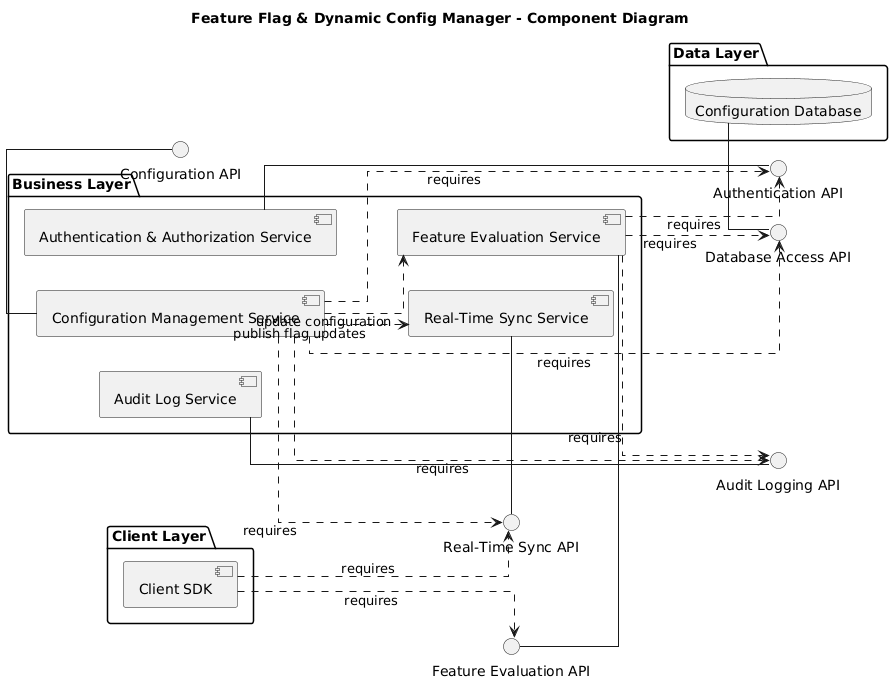

The diagram above was rendered by PlantUML. Its source (embedded in the PNG):
@startuml
title Feature Flag & Dynamic Config Manager - Component Diagram

left to right direction

skinparam componentStyle uml2
skinparam linetype ortho

package "Client Layer" {

    component "Client SDK" as SDK
}

package "Business Layer" {

    component "Feature Evaluation Service" as Evaluation

    component "Configuration Management Service" as Config

    component "Authentication & Authorization Service" as Auth

    component "Real-Time Sync Service" as Sync

    component "Audit Log Service" as Audit
}

package "Data Layer" {

    database "Configuration Database" as DB
}

' ===== PROVIDED INTERFACES =====

() "Feature Evaluation API" as EvalAPI
() "Configuration API" as ConfigAPI
() "Authentication API" as AuthAPI
() "Real-Time Sync API" as SyncAPI
() "Audit Logging API" as AuditAPI
() "Database Access API" as DBAPI

' ===== PROVIDERS =====

Evaluation - EvalAPI
Config - ConfigAPI
Auth - AuthAPI
Sync - SyncAPI
Audit - AuditAPI
DB - DBAPI

' ===== REQUIRED SERVICES =====

SDK ..> EvalAPI : requires
SDK ..> SyncAPI : requires

Evaluation ..> AuthAPI : requires
Evaluation ..> DBAPI : requires
Evaluation ..> AuditAPI : requires

Config ..> AuthAPI : requires
Config ..> DBAPI : requires
Config ..> SyncAPI : requires
Config ..> AuditAPI : requires

' ===== FUNCTIONAL FLOW =====

Config ..> Evaluation : update configuration
Config ..> Sync : publish flag updates
@enduml